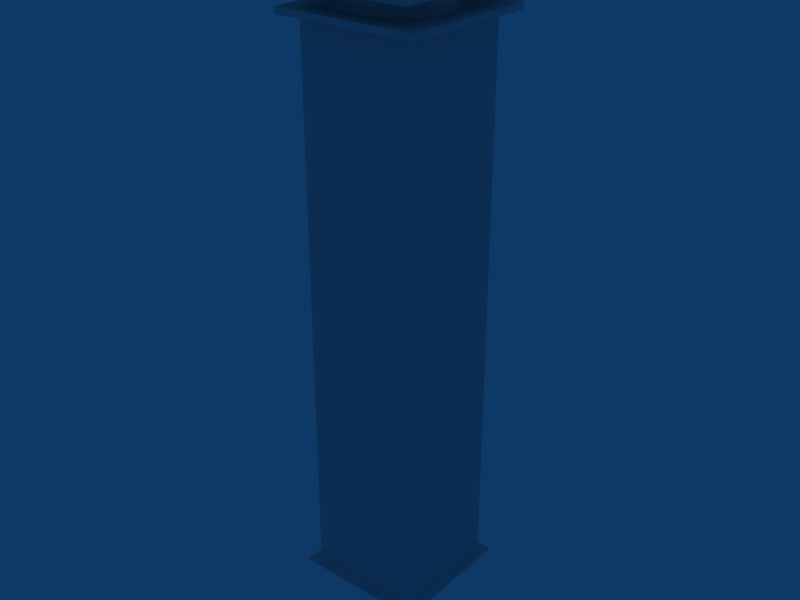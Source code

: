 # Source: pequad.blend  (saved by Blender 2.49.2; exported with 4.5.12 LTS)
import bpy
from mathutils import Matrix  # noqa: F401  (used for matrix-valued properties, if any)

bpy.ops.wm.read_factory_settings(use_empty=True)
scene = bpy.context.scene
scene.name = 'Scene'

# ---- collections
col_collection_1 = bpy.data.collections.new('Collection 1'); scene.collection.children.link(col_collection_1)

# ---- world
world_world = bpy.data.worlds.new('World'); scene.world = world_world
world_world.color = (0.05656, 0.2208, 0.4)
world_world.use_sun_shadow = False
world_world.sun_shadow_jitter_overblur = 0.0
world_world.cycles.sampling_method = 'MANUAL'
world_world.cycles.sample_map_resolution = 256

# ---- meshes
me_cube = bpy.data.meshes.new('Cube')
me_cube.from_pydata([(2.007, 1.965, 19.53), (-1.977, 1.965, 19.53), (-1.977, -1.965, 19.53), (2.007, -1.965, 19.53), (2.007, 1.965, 0.03242), (-1.977, 1.965, 0.03242), (-1.977, -1.965, 0.03242), (2.007, -1.965, 0.03242), (-1.977, 1.965, 0.1204), (2.007, 1.965, 0.1204), (-1.977, -1.965, 0.1204), (2.007, -1.965, 0.1204), (2.007, -1.965, 0.1204), (2.007, 1.965, 0.1204), (-1.977, -1.965, 0.1204), (-1.977, 1.965, 0.1204), (2.007, 1.965, 0.03242), (2.007, -1.965, 0.03242), (-1.977, -1.965, 0.03242), (-1.977, 1.965, 0.03242), (-1.977, 1.965, 0.03242), (2.007, 1.965, 0.03242), (-1.977, -1.965, 0.03242), (2.007, -1.965, 0.03242), (-1.977, 1.965, 0.2461), (2.007, 1.965, 0.2461), (-1.977, -1.965, 0.2461), (2.007, -1.965, 0.2461), (2.306, -2.272, 0.1183), (2.306, 2.265, 0.1183), (-2.278, -2.272, 0.1183), (-2.278, 2.265, 0.1183), (2.306, 2.265, 0.03777), (2.306, -2.272, 0.03777), (-2.278, -2.272, 0.03777), (-2.278, 2.265, 0.03777), (-1.977, 1.965, 19.36), (2.007, 1.965, 19.36), (-1.977, -1.965, 19.36), (2.007, -1.965, 19.36), (1.823, 1.784, 19.36), (1.823, 1.784, 19.52), (1.823, -1.784, 19.52), (1.823, -1.784, 19.36), (-1.793, -1.784, 19.52), (-1.793, -1.784, 19.36), (1.823, -1.784, 19.36), (1.823, -1.784, 19.52), (-1.793, 1.784, 19.52), (-1.793, 1.784, 19.36), (-1.793, -1.784, 19.36), (-1.793, -1.784, 19.52), (1.823, 1.784, 19.52), (1.823, 1.784, 19.36), (-1.793, 1.784, 19.36), (-1.793, 1.784, 19.52), (2.5, 2.452, 19.55), (-2.47, 2.452, 19.55), (-2.47, 2.452, 19.33), (2.5, 2.452, 19.33), (-2.47, -2.452, 19.55), (-2.47, 2.452, 19.55), (-2.47, -2.452, 19.33), (-2.47, 2.452, 19.33), (-2.47, -2.452, 19.55), (2.5, -2.452, 19.55), (2.5, -2.452, 19.33), (-2.47, -2.452, 19.33), (2.5, 2.452, 19.33), (2.5, -2.452, 19.33), (2.5, -2.452, 19.55), (2.5, 2.452, 19.55), (0.01501, 1.744, 19.53), (0.01502, -1.744, 19.53), (0.01501, 1.965, 0.03242), (0.01501, -1.965, 0.03242), (0.01501, 1.965, 0.1204), (0.01501, -1.965, 0.1204), (0.01501, -1.965, 0.1204), (0.01501, 1.965, 0.1204), (0.01501, -1.965, 0.03242), (0.01501, 1.965, 0.03242), (0.01501, 1.965, 0.03242), (0.01501, -1.965, 0.03242), (0.01501, 1.965, 0.2461), (0.01501, -1.965, 0.2461), (0.01396, -2.272, 0.1183), (0.01396, 2.265, 0.1183), (0.01396, -2.272, 0.03777), (0.01396, 2.265, 0.03777), (0.01501, 1.965, 19.36), (0.01502, -1.965, 19.36), (0.01502, -1.784, 19.36), (0.01502, -1.583, 19.52), (0.01501, 1.784, 19.36), (0.01501, 1.583, 19.52), (0.01501, 2.452, 19.55), (0.01501, 2.452, 19.33), (0.01502, -2.452, 19.55), (0.01502, -2.452, 19.33), (-1.735, 2.198e-07, 19.53), (1.765, 9.35e-07, 19.53), (-1.977, -1.859e-06, 0.03242), (2.007, -7.078e-08, 0.03242), (-1.977, -1.853e-06, 0.1204), (2.007, -6.519e-08, 0.1204), (2.007, -6.519e-08, 0.1204), (-1.977, -1.853e-06, 0.1204), (2.007, -7.078e-08, 0.03242), (-1.977, -1.859e-06, 0.03242), (-1.977, -1.859e-06, 0.03242), (2.007, -7.078e-08, 0.03242), (-1.977, -1.846e-06, 0.2461), (2.007, -5.774e-08, 0.2461), (2.306, -0.003373, 0.1183), (-2.278, -0.003375, 0.1183), (2.306, -0.003373, 0.03777), (-2.278, -0.003375, 0.03777), (-1.977, 2.03e-07, 19.36), (2.007, 1.037e-06, 19.36), (1.604, 9.35e-07, 19.52), (1.823, 9.183e-07, 19.36), (-1.793, 2.03e-07, 19.36), (-1.574, 2.198e-07, 19.52), (-2.47, 2.235e-07, 19.55), (-2.47, 2.012e-07, 19.33), (2.5, 1.393e-06, 19.33), (2.5, 1.416e-06, 19.55), (0.01501, -9.611e-07, 0.03242), (1.321, -1.371, 19.53), (1.321, 1.371, 19.53), (-1.291, -1.371, 19.53), (-1.291, 1.371, 19.53), (1.588, -0.7763, 19.53), (1.588, 0.7763, 19.53), (-1.558, -0.7763, 19.53), (-1.558, 0.7763, 19.53), (0.8017, -1.553, 19.53), (-0.7716, -1.553, 19.53), (-0.7716, 1.553, 19.53), (0.8017, 1.553, 19.53), (0.01501, 1.908, 19.85), (0.8756, 1.699, 19.85), (-0.8456, 1.699, 19.85), (0.01502, -1.908, 19.85), (-0.8456, -1.699, 19.85), (0.8756, -1.699, 19.85), (-1.9, 2.552e-07, 19.85), (-1.706, 0.8493, 19.85), (-1.706, -0.8493, 19.85), (1.93, 1.09e-06, 19.85), (1.736, 0.8493, 19.85), (1.736, -0.8493, 19.85), (1.444, 1.5, 19.85), (-1.414, 1.5, 19.85), (-1.414, -1.5, 19.85), (1.444, -1.5, 19.85), (1.444, -1.5, 20.11), (1.736, -0.8493, 20.11), (1.736, 0.8493, 20.11), (1.444, 1.5, 20.11), (-1.706, -0.8493, 20.11), (-1.414, -1.5, 20.11), (-1.706, 0.8493, 20.11), (-1.414, 1.5, 20.11), (0.8756, -1.699, 20.11), (-0.8456, -1.699, 20.11), (-0.8456, 1.699, 20.11), (0.8756, 1.699, 20.11), (1.93, 1.116e-06, 20.11), (-1.9, 2.813e-07, 20.11), (0.01502, -1.908, 20.11), (0.01501, 1.908, 20.11), (1.398, 9.965e-07, 20.1), (-1.367, 4.005e-07, 20.1), (0.01502, -1.378, 20.1), (0.01502, 1.378, 20.1), (-0.7716, -0.7763, 20.1), (-0.7716, 5.197e-07, 20.1), (0.01502, -0.7763, 20.1), (-0.7716, 0.7763, 20.1), (0.01502, 0.7763, 20.1), (0.8017, -0.7763, 20.1), (0.8017, 8.177e-07, 20.1), (0.8017, 0.7763, 20.1), (0.01501, 1.744, 19.85), (0.8017, 1.553, 19.85), (-0.7716, 1.553, 19.85), (0.01502, -1.744, 19.85), (-0.7716, -1.553, 19.85), (0.8017, -1.553, 19.85), (-1.735, 2.552e-07, 19.85), (-1.558, 0.7763, 19.85), (-1.558, -0.7763, 19.85), (1.588, 0.7763, 19.85), (1.765, 9.704e-07, 19.85), (1.588, -0.7763, 19.85), (1.321, 1.371, 19.85), (-1.291, 1.371, 19.85), (-1.291, -1.371, 19.85), (1.321, -1.371, 19.85), (0.01501, 2.437, 20.18), (2.251, 2.437, 20.18), (2.251, 1.242e-06, 20.18), (2.251, -2.437, 20.18), (0.01502, -2.437, 20.18), (-2.221, 2.437, 20.18), (-2.221, 5.029e-08, 20.18), (-2.221, -2.437, 20.18), (-2.221, 8.754e-08, 20.53), (-2.221, -2.437, 20.53), (0.01502, -2.437, 20.53), (-2.221, 2.437, 20.53), (0.01501, 2.437, 20.53), (2.251, -2.437, 20.53), (2.251, 1.28e-06, 20.53), (2.251, 2.437, 20.53), (0.01502, 6.91e-07, 20.53), (-1.977, 1.965, 0.3751), (-1.977, 1.965, 19.31), (2.007, 1.965, 0.3751), (2.007, 1.965, 19.31), (-1.977, -1.965, 0.3751), (-1.977, -1.965, 19.31), (2.007, -1.965, 0.3751), (2.007, -1.965, 19.31), (0.01501, 1.965, 0.3751), (0.01501, 1.965, 19.31), (0.01501, -1.965, 0.3751), (0.01502, -1.965, 19.31), (-1.977, -1.559e-06, 0.3751), (-1.977, -8.009e-08, 19.31), (2.007, -8.754e-08, 0.3751), (2.007, 1.071e-06, 19.31), (2.081, -2.04, 0.2279), (2.081, 2.04, 0.2279), (-2.051, -2.04, 0.2279), (-2.051, 2.04, 0.2279), (0.01501, -2.04, 0.2279), (0.01501, 2.04, 0.2279), (2.081, -2.235e-08, 0.2279), (-2.051, -1.863e-06, 0.2279), (2.254, -2.22, 0.1311), (2.254, 2.213, 0.1311), (-2.226, -2.22, 0.1311), (-2.226, 2.213, 0.1311), (0.01396, -2.22, 0.1311), (0.01396, 2.213, 0.1311), (2.254, -0.003373, 0.1311), (-2.226, -0.003375, 0.1311), (-1.977, 1.965, 19.38), (2.007, 1.965, 19.38), (-1.977, -1.965, 19.38), (2.007, -1.965, 19.38), (1.823, 1.784, 19.38), (1.823, -1.784, 19.38), (-1.793, -1.784, 19.38), (1.823, -1.784, 19.38), (-1.793, 1.784, 19.38), (-1.793, -1.784, 19.38), (1.823, 1.784, 19.38), (-1.793, 1.784, 19.38), (-2.47, 2.452, 19.36), (2.5, 2.452, 19.36), (-2.47, -2.452, 19.36), (-2.47, 2.452, 19.36), (2.5, -2.452, 19.36), (-2.47, -2.452, 19.36), (2.5, -2.452, 19.36), (2.5, 2.452, 19.36), (0.01501, 2.452, 19.36), (0.01502, -2.452, 19.36), (-2.47, 2.03e-07, 19.36), (2.5, 1.395e-06, 19.36), (-1.977, 1.965, 19.52), (2.007, 1.965, 19.52), (-1.977, -1.965, 19.52), (2.007, -1.965, 19.52), (1.823, 1.784, 19.51), (1.823, -1.784, 19.51), (-1.793, -1.784, 19.51), (1.823, -1.784, 19.51), (-1.793, 1.784, 19.51), (-1.793, -1.784, 19.51), (1.823, 1.784, 19.51), (-1.793, 1.784, 19.51), (-2.47, 2.452, 19.53), (2.5, 2.452, 19.53), (-2.47, -2.452, 19.53), (-2.47, 2.452, 19.53), (2.5, -2.452, 19.53), (-2.47, -2.452, 19.53), (2.5, -2.452, 19.53), (2.5, 2.452, 19.53), (0.01501, 2.452, 19.53), (0.01502, -2.452, 19.53), (-2.47, 2.217e-07, 19.53), (2.5, 1.414e-06, 19.53), (-2.221, -2.437, 20.22), (-2.221, 5.588e-08, 20.22), (0.01502, -2.437, 20.22), (-2.221, 2.437, 20.22), (0.01501, 2.437, 20.22), (2.251, -2.437, 20.22), (2.251, 1.248e-06, 20.22), (2.251, 2.437, 20.22), (-2.221, -2.437, 20.48), (-2.221, 8.196e-08, 20.48), (0.01502, -2.437, 20.48), (-2.221, 2.437, 20.48), (0.01501, 2.437, 20.48), (2.251, -2.437, 20.48), (2.251, 1.274e-06, 20.48), (2.251, 2.437, 20.48), (0.01501, 2.293, 20.17), (2.135, 2.293, 20.17), (2.135, 1.209e-06, 20.17), (2.135, -2.293, 20.17), (0.01502, -2.293, 20.17), (-2.105, 2.293, 20.17), (-2.105, 8.754e-08, 20.17), (-2.105, -2.293, 20.17), (-1.927, 1.96, 19.53), (-1.927, -1.96, 19.53), (-1.927, 1.965, 0.03242), (-1.927, -1.965, 0.03242), (-1.927, 1.965, 0.1204), (-1.927, -1.965, 0.1204), (-1.927, -1.965, 0.1204), (-1.927, 1.965, 0.1204), (-1.927, -1.965, 0.03242), (-1.927, 1.965, 0.03242), (-1.927, 1.965, 0.03242), (-1.927, -1.965, 0.03242), (-1.927, 1.965, 0.2461), (-1.927, -1.965, 0.2461), (-2.221, -2.272, 0.1183), (-2.221, 2.265, 0.1183), (-2.221, -2.272, 0.03777), (-2.221, 2.265, 0.03777), (-1.927, 1.965, 19.36), (-1.927, -1.965, 19.36), (-1.748, -1.784, 19.36), (-1.748, -1.779, 19.52), (-1.748, 1.784, 19.36), (-1.748, 1.779, 19.52), (-2.408, 2.452, 19.55), (-2.408, 2.452, 19.33), (-2.408, -2.452, 19.55), (-2.408, -2.452, 19.33), (-1.927, -1.837e-06, 0.03242), (-1.927, 1.965, 0.3751), (-1.927, 1.965, 19.31), (-1.927, -1.965, 0.3751), (-1.927, -1.965, 19.31), (-1.999, -2.04, 0.2279), (-1.999, 2.04, 0.2279), (-2.17, -2.22, 0.1311), (-2.17, 2.213, 0.1311), (-2.408, 2.452, 19.36), (-2.408, -2.452, 19.36), (-2.408, 2.452, 19.53), (-2.408, -2.452, 19.53), (1.877, 1.951, 19.53), (1.877, -1.951, 19.53), (1.877, 1.965, 0.03242), (1.877, -1.965, 0.03242), (1.877, 1.965, 0.1204), (1.877, -1.965, 0.1204), (1.877, -1.965, 0.1204), (1.877, 1.965, 0.1204), (1.877, -1.965, 0.03242), (1.877, 1.965, 0.03242), (1.877, 1.965, 0.03242), (1.877, -1.965, 0.03242), (1.877, 1.965, 0.2461), (1.877, -1.965, 0.2461), (2.157, -2.272, 0.1183), (2.157, 2.265, 0.1183), (2.157, -2.272, 0.03777), (2.157, 2.265, 0.03777), (1.877, 1.965, 19.36), (1.877, -1.965, 19.36), (1.705, -1.784, 19.36), (1.705, -1.771, 19.52), (1.705, 1.784, 19.36), (1.705, 1.771, 19.52), (2.339, 2.452, 19.55), (2.339, 2.452, 19.33), (2.339, -2.452, 19.55), (2.339, -2.452, 19.33), (1.877, -1.285e-07, 0.03242), (1.877, 1.965, 0.3751), (1.877, 1.965, 19.31), (1.877, -1.965, 0.3751), (1.877, -1.965, 19.31), (1.947, -2.04, 0.2279), (1.947, 2.04, 0.2279), (2.108, -2.22, 0.1311), (2.108, 2.213, 0.1311), (2.339, 2.452, 19.36), (2.339, -2.452, 19.36), (2.339, 2.452, 19.53), (2.339, -2.452, 19.53), (-1.936, 1.631, 19.53), (1.966, 1.631, 19.53), (-1.977, 1.631, 0.03242), (2.007, 1.631, 0.03242), (-1.977, 1.631, 0.1204), (2.007, 1.631, 0.1204), (2.007, 1.631, 0.1204), (-1.977, 1.631, 0.1204), (2.007, 1.631, 0.03242), (-1.977, 1.631, 0.03242), (-1.977, 1.631, 0.03242), (2.007, 1.631, 0.03242), (-1.977, 1.631, 0.2461), (2.007, 1.631, 0.2461), (2.306, 1.88, 0.1183), (-2.278, 1.88, 0.1183), (2.306, 1.88, 0.03777), (-2.278, 1.88, 0.03777), (-1.977, 1.631, 19.36), (2.007, 1.631, 19.36), (1.786, 1.481, 19.52), (1.823, 1.481, 19.36), (-1.793, 1.481, 19.36), (-1.756, 1.481, 19.52), (-2.47, 2.035, 19.55), (-2.47, 2.035, 19.33), (2.5, 2.035, 19.33), (2.5, 2.035, 19.55), (0.01501, 1.631, 0.03242), (-1.977, 1.631, 0.3751), (-1.977, 1.631, 19.31), (2.007, 1.631, 19.31), (2.007, 1.631, 0.3751), (2.081, 1.693, 0.2279), (-2.051, 1.693, 0.2279), (2.254, 1.836, 0.1311), (-2.226, 1.836, 0.1311), (-2.47, 2.035, 19.36), (2.5, 2.035, 19.36), (-2.47, 2.035, 19.53), (2.5, 2.035, 19.53), (-1.927, 1.631, 0.03242), (1.877, 1.631, 0.03242), (-1.967, -1.887, 19.53), (1.997, -1.887, 19.53), (-1.977, -1.887, 0.03242), (2.007, -1.887, 0.03242), (-1.977, -1.887, 0.1204), (2.007, -1.887, 0.1204), (2.007, -1.887, 0.1204), (-1.977, -1.887, 0.1204), (2.007, -1.887, 0.03242), (-1.977, -1.887, 0.03242), (-1.977, -1.887, 0.03242), (2.007, -1.887, 0.03242), (-1.977, -1.887, 0.2461), (2.007, -1.887, 0.2461), (2.306, -2.181, 0.1183), (-2.278, -2.181, 0.1183), (2.306, -2.181, 0.03777), (-2.278, -2.181, 0.03777), (-1.977, -1.887, 19.36), (2.007, -1.887, 19.36), (1.814, -1.713, 19.52), (1.823, -1.713, 19.36), (-1.793, -1.713, 19.36), (-1.784, -1.713, 19.52), (-2.47, -2.354, 19.55), (-2.47, -2.354, 19.33), (2.5, -2.354, 19.33), (2.5, -2.354, 19.55), (0.01501, -1.887, 0.03242), (-1.977, -1.887, 0.3751), (-1.977, -1.887, 19.31), (2.007, -1.887, 19.31), (2.007, -1.887, 0.3751), (2.081, -1.958, 0.2279), (-2.051, -1.958, 0.2279), (2.254, -2.131, 0.1311), (-2.226, -2.131, 0.1311), (-2.47, -2.354, 19.36), (2.5, -2.354, 19.36), (-2.47, -2.354, 19.53), (2.5, -2.354, 19.53), (-1.927, -1.887, 0.03242), (1.877, -1.887, 0.03242)], [], [(133, 129, 3), (134, 0, 130), (131, 135, 2), (136, 132, 1), (129, 137, 3), (138, 131, 2), (132, 139, 1), (130, 0, 140), (156, 152, 158, 157), (151, 153, 160, 159), (149, 155, 162, 161), (154, 148, 163, 164), (146, 156, 157, 165), (155, 145, 166, 162), (143, 154, 164, 167), (153, 142, 168, 160), (152, 150, 169, 158), (150, 151, 159, 169), (147, 149, 161, 170), (148, 147, 170, 163), (144, 146, 165, 171), (145, 144, 171, 166), (141, 143, 167, 172), (142, 141, 172, 168), (173, 158, 169), (159, 173, 169), (161, 174, 170), (174, 163, 170), (165, 175, 171), (175, 166, 171), (167, 176, 172), (176, 168, 172), (161, 162, 166, 177), (174, 161, 177, 178), (177, 166, 175, 179), (163, 174, 178, 180), (164, 163, 180, 167), (167, 180, 181, 176), (179, 175, 165, 182), (182, 165, 157, 158), (183, 182, 158, 173), (176, 181, 184, 168), (184, 183, 173, 159), (168, 184, 159, 160), (72, 185, 186, 140), (185, 141, 142, 186), (139, 187, 185, 72), (187, 143, 141, 185), (73, 188, 189, 138), (188, 144, 145, 189), (137, 190, 188, 73), (190, 146, 144, 188), (100, 191, 192, 136), (191, 147, 148, 192), (135, 193, 191, 100), (193, 149, 147, 191), (134, 194, 195, 101), (194, 151, 150, 195), (101, 195, 196, 133), (195, 150, 152, 196), (140, 186, 197, 130), (186, 142, 153, 197), (132, 198, 187, 139), (198, 154, 143, 187), (138, 189, 199, 131), (189, 145, 155, 199), (129, 200, 190, 137), (200, 156, 146, 190), (136, 192, 198, 132), (192, 148, 154, 198), (131, 199, 193, 135), (199, 155, 149, 193), (130, 197, 194, 134), (197, 153, 151, 194), (133, 196, 200, 129), (196, 152, 156, 200), (209, 210, 211, 217), (212, 209, 217, 213), (217, 211, 214, 215), (213, 217, 215, 216), (254, 40, 37, 251), (43, 255, 253, 39), (45, 256, 252, 38), (257, 46, 39, 253), (49, 258, 250, 36), (259, 50, 38, 252), (251, 37, 53, 260), (261, 54, 36, 250), (54, 261, 262, 58), (260, 53, 59, 263), (50, 259, 264, 62), (258, 49, 63, 265), (46, 257, 266, 66), (256, 45, 67, 267), (255, 43, 69, 268), (40, 254, 269, 68), (275, 0, 41, 278), (278, 254, 251, 275), (255, 279, 277, 253), (279, 42, 3, 277), (256, 280, 276, 252), (280, 44, 2, 276), (47, 281, 277, 3), (281, 257, 253, 277), (258, 282, 274, 250), (282, 48, 1, 274), (51, 283, 276, 2), (283, 259, 252, 276), (0, 275, 284, 52), (275, 251, 260, 284), (55, 285, 274, 1), (285, 261, 250, 274), (261, 285, 286, 262), (285, 55, 57, 286), (52, 284, 287, 56), (284, 260, 263, 287), (259, 283, 288, 264), (283, 51, 60, 288), (48, 282, 289, 61), (282, 258, 265, 289), (257, 281, 290, 266), (281, 47, 65, 290), (44, 280, 291, 64), (280, 256, 267, 291), (42, 279, 292, 70), (279, 255, 268, 292), (254, 278, 293, 269), (278, 41, 71, 293), (208, 298, 299, 207), (205, 300, 298, 208), (207, 299, 301, 206), (206, 301, 302, 201), (204, 303, 300, 205), (203, 304, 303, 204), (202, 305, 304, 203), (201, 302, 305, 202), (298, 306, 307, 299), (306, 210, 209, 307), (300, 308, 306, 298), (308, 211, 210, 306), (299, 307, 309, 301), (307, 209, 212, 309), (301, 309, 310, 302), (309, 212, 213, 310), (303, 311, 308, 300), (311, 214, 211, 308), (304, 312, 311, 303), (312, 215, 214, 311), (305, 313, 312, 304), (313, 216, 215, 312), (302, 310, 313, 305), (310, 213, 216, 313), (181, 314, 315, 184), (314, 201, 202, 315), (184, 315, 316, 183), (315, 202, 203, 316), (183, 316, 317, 182), (316, 203, 204, 317), (182, 317, 318, 179), (317, 204, 205, 318), (180, 319, 314, 181), (319, 206, 201, 314), (178, 320, 319, 180), (320, 207, 206, 319), (179, 318, 321, 177), (318, 205, 208, 321), (177, 321, 320, 178), (321, 208, 207, 320), (77, 327, 328, 78), (327, 10, 14, 328), (8, 326, 329, 15), (326, 76, 79, 329), (6, 325, 330, 18), (325, 75, 80, 330), (74, 324, 331, 81), (324, 5, 19, 331), (81, 331, 332, 82), (331, 19, 20, 332), (18, 330, 333, 22), (330, 80, 83, 333), (15, 329, 334, 24), (329, 79, 84, 334), (78, 328, 335, 85), (328, 14, 26, 335), (22, 333, 338, 34), (333, 83, 88, 338), (82, 332, 339, 89), (332, 20, 35, 339), (34, 338, 336, 30), (338, 88, 86, 336), (89, 339, 337, 87), (339, 35, 31, 337), (92, 342, 341, 91), (342, 45, 38, 341), (44, 343, 323, 2), (343, 93, 73, 323), (54, 344, 340, 36), (344, 94, 90, 340), (95, 345, 322, 72), (345, 55, 1, 322), (55, 345, 346, 57), (345, 95, 96, 346), (94, 344, 347, 97), (344, 54, 58, 347), (93, 343, 348, 98), (343, 44, 64, 348), (45, 342, 349, 67), (342, 92, 99, 349), (2, 323, 138), (323, 73, 138), (72, 322, 139), (322, 1, 139), (218, 351, 326, 8), (351, 226, 76, 326), (36, 340, 352, 219), (340, 90, 227, 352), (228, 353, 327, 77), (353, 222, 10, 327), (91, 341, 354, 229), (341, 38, 223, 354), (219, 352, 351, 218), (352, 227, 226, 351), (229, 354, 353, 228), (354, 223, 222, 353), (236, 355, 335, 26), (355, 238, 85, 335), (239, 356, 334, 84), (356, 237, 24, 334), (244, 357, 355, 236), (357, 246, 238, 355), (30, 336, 357, 244), (336, 86, 246, 357), (247, 358, 356, 239), (358, 245, 237, 356), (87, 337, 358, 247), (337, 31, 245, 358), (262, 359, 347, 58), (359, 270, 97, 347), (271, 360, 349, 99), (360, 267, 67, 349), (286, 361, 359, 262), (361, 294, 270, 359), (57, 346, 361, 286), (346, 96, 294, 361), (295, 362, 360, 271), (362, 291, 267, 360), (98, 348, 362, 295), (348, 64, 291, 362), (11, 368, 369, 12), (368, 77, 78, 369), (76, 367, 370, 79), (367, 9, 13, 370), (75, 366, 371, 80), (366, 7, 17, 371), (4, 365, 372, 16), (365, 74, 81, 372), (16, 372, 373, 21), (372, 81, 82, 373), (80, 371, 374, 83), (371, 17, 23, 374), (79, 370, 375, 84), (370, 13, 25, 375), (12, 369, 376, 27), (369, 78, 85, 376), (83, 374, 379, 88), (374, 23, 33, 379), (21, 373, 380, 32), (373, 82, 89, 380), (88, 379, 377, 86), (379, 33, 28, 377), (32, 380, 378, 29), (380, 89, 87, 378), (46, 383, 382, 39), (383, 92, 91, 382), (93, 384, 364, 73), (384, 47, 3, 364), (94, 385, 381, 90), (385, 53, 37, 381), (72, 363, 386, 95), (363, 0, 52, 386), (95, 386, 387, 96), (386, 52, 56, 387), (53, 385, 388, 59), (385, 94, 97, 388), (47, 384, 389, 65), (384, 93, 98, 389), (92, 383, 390, 99), (383, 46, 66, 390), (73, 364, 137), (364, 3, 137), (0, 363, 140), (363, 72, 140), (226, 392, 367, 76), (392, 220, 9, 367), (90, 381, 393, 227), (381, 37, 221, 393), (224, 394, 368, 11), (394, 228, 77, 368), (39, 382, 395, 225), (382, 91, 229, 395), (227, 393, 392, 226), (393, 221, 220, 392), (225, 395, 394, 224), (395, 229, 228, 394), (238, 396, 376, 85), (396, 234, 27, 376), (235, 397, 375, 25), (397, 239, 84, 375), (246, 398, 396, 238), (398, 242, 234, 396), (86, 377, 398, 246), (377, 28, 242, 398), (243, 399, 397, 235), (399, 247, 239, 397), (29, 378, 399, 243), (378, 87, 247, 399), (270, 400, 388, 97), (400, 263, 59, 388), (266, 401, 390, 66), (401, 271, 99, 390), (294, 402, 400, 270), (402, 287, 263, 400), (96, 387, 402, 294), (387, 56, 287, 402), (290, 403, 401, 266), (403, 295, 271, 401), (65, 389, 403, 290), (389, 98, 295, 403), (9, 409, 410, 13), (409, 105, 106, 410), (104, 408, 411, 107), (408, 8, 15, 411), (103, 407, 412, 108), (407, 4, 16, 412), (5, 406, 413, 19), (406, 102, 109, 413), (19, 413, 414, 20), (413, 109, 110, 414), (108, 412, 415, 111), (412, 16, 21, 415), (107, 411, 416, 112), (411, 15, 24, 416), (13, 410, 417, 25), (410, 106, 113, 417), (111, 415, 420, 116), (415, 21, 32, 420), (20, 414, 421, 35), (414, 110, 117, 421), (29, 418, 420, 32), (418, 114, 116, 420), (35, 421, 419, 31), (421, 117, 115, 419), (0, 405, 424, 41), (405, 101, 120, 424), (40, 425, 423, 37), (425, 121, 119, 423), (122, 426, 422, 118), (426, 49, 36, 422), (48, 427, 404, 1), (427, 123, 100, 404), (123, 427, 428, 124), (427, 48, 61, 428), (49, 426, 429, 63), (426, 122, 125, 429), (121, 425, 430, 126), (425, 40, 68, 430), (41, 424, 431, 71), (424, 120, 127, 431), (101, 405, 134), (405, 0, 134), (1, 404, 136), (404, 100, 136), (230, 433, 408, 104), (433, 218, 8, 408), (118, 422, 434, 231), (422, 36, 219, 434), (233, 435, 423, 119), (435, 221, 37, 423), (105, 409, 436, 232), (409, 9, 220, 436), (231, 434, 433, 230), (434, 219, 218, 433), (232, 436, 435, 233), (436, 220, 221, 435), (240, 437, 417, 113), (437, 235, 25, 417), (237, 438, 416, 24), (438, 241, 112, 416), (248, 439, 437, 240), (439, 243, 235, 437), (114, 418, 439, 248), (418, 29, 243, 439), (245, 440, 438, 237), (440, 249, 241, 438), (31, 419, 440, 245), (419, 115, 249, 440), (272, 441, 429, 125), (441, 265, 63, 429), (126, 430, 442, 273), (430, 68, 269, 442), (296, 443, 441, 272), (443, 289, 265, 441), (124, 428, 443, 296), (428, 61, 289, 443), (297, 444, 431, 127), (444, 293, 71, 431), (273, 442, 444, 297), (442, 269, 293, 444), (324, 445, 406, 5), (445, 350, 102, 406), (74, 432, 445, 324), (432, 128, 350, 445), (365, 446, 432, 74), (446, 391, 128, 432), (4, 407, 446, 365), (407, 103, 391, 446), (105, 452, 453, 106), (452, 11, 12, 453), (10, 451, 454, 14), (451, 104, 107, 454), (7, 450, 455, 17), (450, 103, 108, 455), (102, 449, 456, 109), (449, 6, 18, 456), (109, 456, 457, 110), (456, 18, 22, 457), (17, 455, 458, 23), (455, 108, 111, 458), (14, 454, 459, 26), (454, 107, 112, 459), (106, 453, 460, 113), (453, 12, 27, 460), (23, 458, 463, 33), (458, 111, 116, 463), (110, 457, 464, 117), (457, 22, 34, 464), (114, 461, 463, 116), (461, 28, 33, 463), (117, 464, 462, 115), (464, 34, 30, 462), (101, 448, 467, 120), (448, 3, 42, 467), (121, 468, 466, 119), (468, 43, 39, 466), (50, 469, 465, 38), (469, 122, 118, 465), (123, 470, 447, 100), (470, 51, 2, 447), (51, 470, 471, 60), (470, 123, 124, 471), (122, 469, 472, 125), (469, 50, 62, 472), (43, 468, 473, 69), (468, 121, 126, 473), (120, 467, 474, 127), (467, 42, 70, 474), (3, 448, 133), (448, 101, 133), (100, 447, 135), (447, 2, 135), (222, 476, 451, 10), (476, 230, 104, 451), (38, 465, 477, 223), (465, 118, 231, 477), (225, 478, 466, 39), (478, 233, 119, 466), (11, 452, 479, 224), (452, 105, 232, 479), (223, 477, 476, 222), (477, 231, 230, 476), (224, 479, 478, 225), (479, 232, 233, 478), (234, 480, 460, 27), (480, 240, 113, 460), (241, 481, 459, 112), (481, 236, 26, 459), (242, 482, 480, 234), (482, 248, 240, 480), (28, 461, 482, 242), (461, 114, 248, 482), (249, 483, 481, 241), (483, 244, 236, 481), (115, 462, 483, 249), (462, 30, 244, 483), (264, 484, 472, 62), (484, 272, 125, 472), (69, 473, 485, 268), (473, 126, 273, 485), (288, 486, 484, 264), (486, 296, 272, 484), (60, 471, 486, 288), (471, 124, 296, 486), (292, 487, 474, 70), (487, 297, 127, 474), (268, 485, 487, 292), (485, 273, 297, 487), (350, 488, 449, 102), (488, 325, 6, 449), (128, 475, 488, 350), (475, 75, 325, 488), (391, 489, 475, 128), (489, 366, 75, 475), (103, 450, 489, 391), (450, 7, 366, 489)])
me_cube.use_remesh_preserve_volume = False
me_cube.use_remesh_preserve_attributes = False
me_cube.use_mirror_vertex_groups = False
me_cube.update()

# ---- objects
ob_cube = bpy.data.objects.new('Cube', me_cube)

# ---- transforms, parenting, visibility, modifiers, constraints
ob_cube.location = (0.0, 0.0, 0.0)
ob_cube.lock_rotations_4d = False
ob_cube.empty_display_type = 'ARROWS'
ob_cube.lineart.crease_threshold = 0.0

# ---- collection membership
col_collection_1.objects.link(ob_cube)

# ---- scene / render settings (as saved in the file)
scene.frame_start = 1; scene.frame_end = 250; scene.frame_set(1)
scene.render.engine = 'BLENDER_EEVEE_NEXT'
scene.render.image_settings.file_format = 'JPEG'
scene.render.image_settings.color_mode = 'RGB'
scene.render.image_settings.compression = 90
scene.render.resolution_x = 800
scene.render.resolution_y = 600
scene.render.pixel_aspect_x = 100.0
scene.render.pixel_aspect_y = 100.0
scene.render.fps = 25
scene.render.dither_intensity = 0.0
scene.render.use_compositing = False
scene.render.use_sequencer = False
scene.render.bake_margin = 2
scene.render.bake_bias = 0.0
scene.render.use_stamp_time = False
scene.render.use_stamp_date = False
scene.render.use_stamp_frame = False
scene.render.use_stamp_camera = False
scene.render.use_stamp_scene = False
scene.render.use_stamp_filename = False
scene.render.use_stamp_render_time = False
scene.render.stamp_font_size = 0
scene.cycles.use_denoising = False
scene.cycles.samples = 10
scene.cycles.sampling_pattern = 'TABULATED_SOBOL'
scene.cycles.light_sampling_threshold = 0.0
scene.cycles.use_adaptive_sampling = False
scene.cycles.use_light_tree = False
scene.cycles.blur_glossy = 0.0
scene.cycles.volume_bounces = 1
scene.cycles.pixel_filter_type = 'GAUSSIAN'
scene.cycles.sample_clamp_indirect = 0.0
scene.view_settings.view_transform = 'Raw'
bpy.context.view_layer.update()

# ---- added for rendering (the .blend has no active camera): camera
cam_auto = bpy.data.cameras.new('AutoCamera')
cam_auto.lens = 50.0
cam_auto.sensor_width = 36.0
cam_auto.clip_end = 1000.0
ob_auto_camera = bpy.data.objects.new('AutoCamera', cam_auto)
scene.collection.objects.link(ob_auto_camera)
ob_auto_camera.location = (20.0477, -24.0392, 26.306)
ob_auto_camera.rotation_euler = (1.09748, -7.21219e-08, 0.694738)
scene.camera = ob_auto_camera
bpy.context.view_layer.update()
